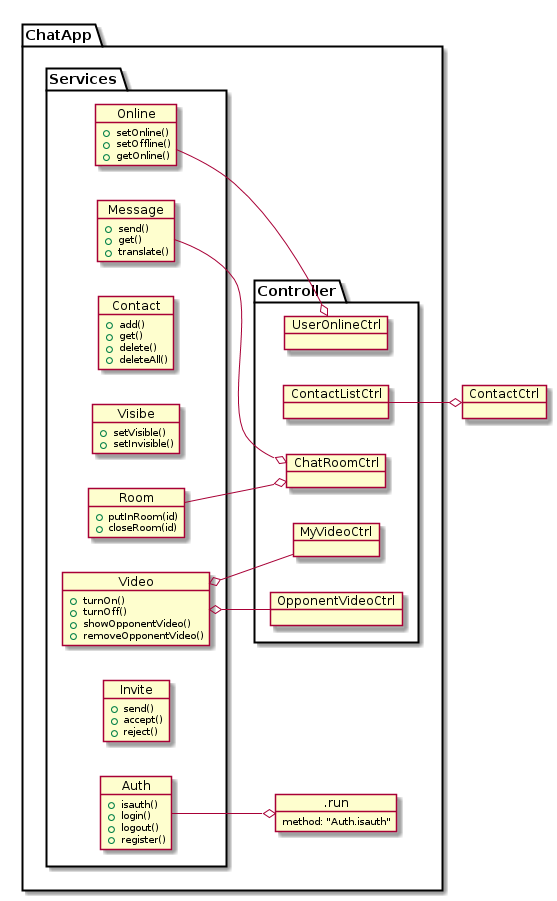

The diagram above was rendered by PlantUML. Its source (embedded in the PNG):
@startuml
    left to right direction
    package "ChatApp" {




        object .run {
          method: "Auth.isauth"
        }




    package "Services" {



        object Auth {
            +isauth()
            +login()
            +logout()
            +register()
        }

        object Message {
            +send()
            +get()
            +translate()
        }

        object Contact {
            +add()
            +get()
            +delete()
            +deleteAll()
        }

        object Visibe {
            +setVisible()
            +setInvisible()
        }

        object Online {
            +setOnline()
            +setOffline()
            +getOnline()
        }

        object Video {
            +turnOn()
            +turnOff()
            +showOpponentVideo()
            +removeOpponentVideo()
        }


        object Invite {
            +send()
            +accept()
            +reject()
        }

        object Room {
            +putInRoom(id)
            +closeRoom(id)
        }

    }

    package "Controller" {

        object UserOnlineCtrl {

        }

        object ContactListCtrl {

        }

        object ChatRoomCtrl {

        }

        object MyVideoCtrl {

        }

        object OpponentVideoCtrl {

        }



    }


}


        Auth --o .run
        Online --o UserOnlineCtrl
        Message --o ChatRoomCtrl
        Room --o ChatRoomCtrl
        ContactListCtrl --o ContactCtrl
        MyVideoCtrl --o Video
        OpponentVideoCtrl --o Video

@enduml